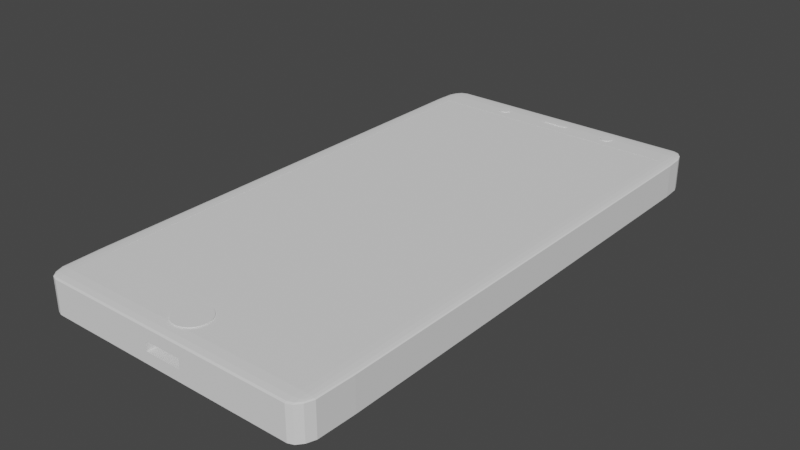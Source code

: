 # Source: phone_r_model.blend  (saved by Blender 2.81.16; exported with 4.5.12 LTS)
import bpy
from mathutils import Matrix  # noqa: F401  (used for matrix-valued properties, if any)

bpy.ops.wm.read_factory_settings(use_empty=True)
scene = bpy.context.scene
scene.name = 'Scene'

# ---- collections
col_collection = bpy.data.collections.new('Collection'); scene.collection.children.link(col_collection)

# ---- world
world_world = bpy.data.worlds.new('World'); scene.world = world_world
world_world.use_nodes = True; world_world.node_tree.nodes.clear()
_N = world_world.node_tree.nodes; _L = world_world.node_tree.links
n0 = _N.new('ShaderNodeOutputWorld'); n0.name = 'World Output'; n0.location = (300, 300)
n1 = _N.new('ShaderNodeBackground'); n1.name = 'Background'; n1.location = (10, 300)
n1.inputs[0].default_value = (0.05088, 0.05088, 0.05088, 1.0)
_L.new(n1.outputs[0], n0.inputs[0])
n0.is_active_output = True
world_world.color = (0.05088, 0.05088, 0.05088)
world_world.use_sun_shadow = False
world_world.sun_shadow_jitter_overblur = 0.0

# ---- meshes
me_cube_001 = bpy.data.meshes.new('Cube.001')
me_cube_001.from_pydata([(-0.08544, -1.09, 0.06675), (-0.08544, -1.09, 0.1132), (0.09198, -1.09, 0.06675), (0.09198, -1.09, 0.1132), (-0.6126, -1.091, 0.002515), (-0.6126, -1.35, 0.01126), (-0.6806, -1.091, 0.01126), (-0.6126, -1.273, 0.003181), (-0.6126, -1.313, 0.005077), (-0.6386, -1.091, 0.003181), (-0.6393, -1.274, 0.003984), (-0.6379, -1.307, 0.005522), (-0.6519, -1.297, 0.006212), (-0.6386, -1.34, 0.01126), (-0.6607, -1.313, 0.01126), (-0.6126, -1.34, 0.007915), (-0.6393, -1.329, 0.007831), (-0.6572, -1.307, 0.008006), (-0.6754, -1.091, 0.007915), (-0.6607, -1.091, 0.005077), (-0.6754, -1.273, 0.01126), (-0.6692, -1.274, 0.007831), (-0.6572, -1.271, 0.005522), (-0.6126, -1.35, 0.1687), (-0.6126, -1.091, 0.1775), (-0.6806, -1.091, 0.1687), (-0.6126, -1.34, 0.1721), (-0.6126, -1.313, 0.1749), (-0.6386, -1.34, 0.1687), (-0.6393, -1.329, 0.1722), (-0.6379, -1.307, 0.1745), (-0.6519, -1.297, 0.1738), (-0.6386, -1.091, 0.1768), (-0.6607, -1.091, 0.1749), (-0.6126, -1.273, 0.1768), (-0.6393, -1.274, 0.176), (-0.6572, -1.271, 0.1745), (-0.6754, -1.273, 0.1687), (-0.6607, -1.313, 0.1687), (-0.6754, -1.091, 0.1721), (-0.6692, -1.274, 0.1722), (-0.6572, -1.307, 0.172), (-0.6126, 1.094, 0.002515), (-0.6806, 1.094, 0.01126), (-0.6126, 1.259, 0.01126), (-0.6386, 1.094, 0.003181), (-0.6607, 1.094, 0.005077), (-0.6126, 1.182, 0.003181), (-0.6393, 1.183, 0.003984), (-0.6572, 1.181, 0.005522), (-0.6519, 1.206, 0.006212), (-0.6754, 1.182, 0.01126), (-0.6607, 1.222, 0.01126), (-0.6754, 1.094, 0.007915), (-0.6692, 1.183, 0.007831), (-0.6572, 1.216, 0.008006), (-0.6126, 1.249, 0.007915), (-0.6126, 1.222, 0.005077), (-0.6386, 1.249, 0.01126), (-0.6393, 1.238, 0.007831), (-0.6379, 1.216, 0.005522), (-0.6126, 1.094, 0.1775), (-0.6126, 1.259, 0.1687), (-0.6806, 1.094, 0.1687), (-0.6126, 1.182, 0.1768), (-0.6126, 1.222, 0.1749), (-0.6386, 1.094, 0.1768), (-0.6393, 1.183, 0.176), (-0.6379, 1.216, 0.1745), (-0.6519, 1.206, 0.1738), (-0.6386, 1.249, 0.1687), (-0.6607, 1.222, 0.1687), (-0.6126, 1.249, 0.1721), (-0.6393, 1.238, 0.1722), (-0.6572, 1.216, 0.172), (-0.6754, 1.094, 0.1721), (-0.6607, 1.094, 0.1749), (-0.6754, 1.182, 0.1687), (-0.6692, 1.183, 0.1722), (-0.6572, 1.181, 0.1745), (0.6121, -1.091, 0.002515), (0.6801, -1.091, 0.01126), (0.6121, -1.35, 0.01126), (0.6381, -1.091, 0.003181), (0.6602, -1.091, 0.005077), (0.6121, -1.273, 0.003181), (0.6388, -1.274, 0.003984), (0.6567, -1.271, 0.005522), (0.6514, -1.297, 0.006212), (0.6749, -1.273, 0.01126), (0.6602, -1.313, 0.01126), (0.6749, -1.091, 0.007915), (0.6687, -1.274, 0.007831), (0.6567, -1.307, 0.008006), (0.6121, -1.34, 0.007915), (0.6121, -1.313, 0.005077), (0.6381, -1.34, 0.01126), (0.6388, -1.329, 0.007831), (0.6374, -1.307, 0.005522), (0.6121, -1.091, 0.1775), (0.6121, -1.35, 0.1687), (0.6801, -1.091, 0.1687), (0.6121, -1.273, 0.1768), (0.6121, -1.313, 0.1749), (0.6381, -1.091, 0.1768), (0.6388, -1.274, 0.176), (0.6374, -1.307, 0.1745), (0.6514, -1.297, 0.1738), (0.6381, -1.34, 0.1687), (0.6602, -1.313, 0.1687), (0.6121, -1.34, 0.1721), (0.6388, -1.329, 0.1722), (0.6567, -1.307, 0.172), (0.6749, -1.091, 0.1721), (0.6602, -1.091, 0.1749), (0.6749, -1.273, 0.1687), (0.6687, -1.274, 0.1722), (0.6567, -1.271, 0.1745), (0.6121, 1.094, 0.002515), (0.6121, 1.259, 0.01126), (0.6801, 1.094, 0.01126), (0.6121, 1.182, 0.003181), (0.6121, 1.222, 0.005077), (0.6381, 1.094, 0.003181), (0.6388, 1.183, 0.003984), (0.6374, 1.216, 0.005522), (0.6514, 1.206, 0.006212), (0.6381, 1.249, 0.01126), (0.6602, 1.222, 0.01126), (0.6121, 1.249, 0.007915), (0.6388, 1.238, 0.007831), (0.6567, 1.216, 0.008006), (0.6749, 1.094, 0.007915), (0.6602, 1.094, 0.005077), (0.6749, 1.182, 0.01126), (0.6687, 1.183, 0.007831), (0.6567, 1.181, 0.005522), (0.6121, 1.094, 0.1775), (0.6801, 1.094, 0.1687), (0.6121, 1.259, 0.1687), (0.6381, 1.094, 0.1768), (0.6602, 1.094, 0.1749), (0.6121, 1.182, 0.1768), (0.6388, 1.183, 0.176), (0.6567, 1.181, 0.1745), (0.6514, 1.206, 0.1738), (0.6749, 1.182, 0.1687), (0.6602, 1.222, 0.1687), (0.6749, 1.094, 0.1721), (0.6687, 1.183, 0.1722), (0.6567, 1.216, 0.172), (0.6121, 1.249, 0.1721), (0.6121, 1.222, 0.1749), (0.6381, 1.249, 0.1687), (0.6388, 1.238, 0.1722), (0.6374, 1.216, 0.1745), (0.09198, -1.35, 0.1132), (0.09198, -1.35, 0.06675), (-0.08544, -1.35, 0.06675), (-0.08544, -1.35, 0.07905), (-0.08544, -1.35, 0.1132), (0.09198, -1.35, 0.1019), (-0.6126, -1.091, 0.1175), (-0.6126, 1.094, 0.1175), (0.6121, -1.091, 0.1175), (0.6121, 1.094, 0.1175)], [], [(0, 2, 3, 1), (2, 157, 161, 156, 3), (0, 158, 157, 2), (3, 156, 160, 1), (82, 100, 161, 157, 158, 159, 5), (120, 138, 101, 81), (24, 99, 164, 162), (6, 25, 63, 43), (44, 62, 139, 119), (4, 7, 10, 9), (7, 8, 11, 10), (9, 10, 22, 19), (10, 11, 12, 22), (5, 13, 16, 15), (13, 14, 17, 16), (15, 16, 11, 8), (16, 17, 12, 11), (6, 18, 21, 20), (18, 19, 22, 21), (20, 21, 17, 14), (21, 22, 12, 17), (23, 26, 29, 28), (26, 27, 30, 29), (28, 29, 41, 38), (29, 30, 31, 41), (24, 32, 35, 34), (32, 33, 36, 35), (34, 35, 30, 27), (35, 36, 31, 30), (25, 37, 40, 39), (37, 38, 41, 40), (39, 40, 36, 33), (40, 41, 31, 36), (42, 45, 48, 47), (45, 46, 49, 48), (47, 48, 60, 57), (48, 49, 50, 60), (43, 51, 54, 53), (51, 52, 55, 54), (53, 54, 49, 46), (54, 55, 50, 49), (44, 56, 59, 58), (56, 57, 60, 59), (58, 59, 55, 52), (59, 60, 50, 55), (61, 64, 67, 66), (64, 65, 68, 67), (66, 67, 79, 76), (67, 68, 69, 79), (62, 70, 73, 72), (70, 71, 74, 73), (72, 73, 68, 65), (73, 74, 69, 68), (63, 75, 78, 77), (75, 76, 79, 78), (77, 78, 74, 71), (78, 79, 69, 74), (80, 83, 86, 85), (83, 84, 87, 86), (85, 86, 98, 95), (86, 87, 88, 98), (81, 89, 92, 91), (89, 90, 93, 92), (91, 92, 87, 84), (92, 93, 88, 87), (82, 94, 97, 96), (94, 95, 98, 97), (96, 97, 93, 90), (97, 98, 88, 93), (99, 102, 105, 104), (102, 103, 106, 105), (104, 105, 117, 114), (105, 106, 107, 117), (100, 108, 111, 110), (108, 109, 112, 111), (110, 111, 106, 103), (111, 112, 107, 106), (101, 113, 116, 115), (113, 114, 117, 116), (115, 116, 112, 109), (116, 117, 107, 112), (118, 121, 124, 123), (121, 122, 125, 124), (123, 124, 136, 133), (124, 125, 126, 136), (119, 127, 130, 129), (127, 128, 131, 130), (129, 130, 125, 122), (130, 131, 126, 125), (120, 132, 135, 134), (132, 133, 136, 135), (134, 135, 131, 128), (135, 136, 126, 131), (137, 140, 143, 142), (140, 141, 144, 143), (142, 143, 155, 152), (143, 144, 145, 155), (138, 146, 149, 148), (146, 147, 150, 149), (148, 149, 144, 141), (149, 150, 145, 144), (139, 151, 154, 153), (151, 152, 155, 154), (153, 154, 150, 147), (154, 155, 145, 150), (42, 4, 9, 45), (45, 9, 19, 46), (46, 19, 18, 53), (53, 18, 6, 43), (5, 23, 28, 13), (13, 28, 38, 14), (14, 38, 37, 20), (20, 37, 25, 6), (24, 61, 66, 32), (32, 66, 76, 33), (33, 76, 75, 39), (39, 75, 63, 25), (62, 44, 58, 70), (70, 58, 52, 71), (71, 52, 51, 77), (77, 51, 43, 63), (118, 42, 47, 121), (121, 47, 57, 122), (122, 57, 56, 129), (129, 56, 44, 119), (61, 137, 142, 64), (64, 142, 152, 65), (65, 152, 151, 72), (72, 151, 139, 62), (138, 120, 134, 146), (146, 134, 128, 147), (147, 128, 127, 153), (153, 127, 119, 139), (80, 118, 123, 83), (83, 123, 133, 84), (84, 133, 132, 91), (91, 132, 120, 81), (137, 99, 104, 140), (140, 104, 114, 141), (141, 114, 113, 148), (148, 113, 101, 138), (100, 82, 96, 108), (108, 96, 90, 109), (109, 90, 89, 115), (115, 89, 81, 101), (4, 80, 85, 7), (7, 85, 95, 8), (8, 95, 94, 15), (15, 94, 82, 5), (99, 24, 34, 102), (102, 34, 27, 103), (103, 27, 26, 110), (110, 26, 23, 100), (42, 118, 80, 4), (158, 0, 1, 160, 159), (5, 159, 160, 156, 161, 100, 23), (165, 163, 162, 164), (99, 137, 165, 164), (137, 61, 163, 165), (61, 24, 162, 163)])
_uv = me_cube_001.uv_layers.new(name='UVMap')
_uv.uv.foreach_set('vector', [0.375, 0.25, 0.375, 0.5, 0.625, 0.5, 0.625, 0.25, 0.375, 0.5, 0.375, 0.7452, 0.5638, 0.7452, 0.625, 0.7452, 0.625, 0.5, 0.125, 0.5, 0.125, 0.7452, 0.375, 0.7452, 0.375, 0.5, 0.625, 0.5, 0.625, 0.7452, 0.875, 0.7452, 0.875, 0.5, 0.3875, 0.7625, 0.6125, 0.7625, 0.5169, 0.8581, 0.4668, 0.8581, 0.4668, 0.8907, 0.4843, 0.8907, 0.3875, 0.9875, 0.3875, 0.5125, 0.6125, 0.5125, 0.6125, 0.7375, 0.3875, 0.7375, 0.8625, 0.7375, 0.6375, 0.7375, 0.6375, 0.7375, 0.8625, 0.7375, 0.3875, 0.0125, 0.6125, 0.0125, 0.6125, 0.2375, 0.3875, 0.2375, 0.3875, 0.2625, 0.6125, 0.2625, 0.6125, 0.4875, 0.3875, 0.4875, 0.1375, 0.7375, 0.1375, 0.7423, 0.1326, 0.7424, 0.1327, 0.7375, 0.1375, 0.7423, 0.1375, 0.75, 0.1328, 0.75, 0.1326, 0.7424, 0.1327, 0.7375, 0.1326, 0.7424, 0.125, 0.7422, 0.125, 0.7375, 0.1326, 0.7424, 0.1328, 0.75, 0.1303, 0.75, 0.125, 0.7422, 0.3875, 0.9875, 0.3875, 0.9923, 0.3826, 0.9924, 0.3827, 0.9875, 0.3875, 0.9923, 0.3875, 1.0, 0.3828, 1.0, 0.3826, 0.9924, 0.3827, 0.9875, 0.3826, 0.9924, 0.375, 0.9922, 0.375, 0.9875, 0.3826, 0.9924, 0.3828, 1.0, 0.3803, 1.0, 0.375, 0.9922, 0.3875, 0.0125, 0.3827, 0.0125, 0.3826, 0.007597, 0.3875, 0.007716, 0.3827, 0.0125, 0.375, 0.0125, 0.375, 0.007845, 0.3826, 0.007597, 0.3875, 0.007716, 0.3826, 0.007597, 0.3828, 0.0, 0.3875, 0.0, 0.3826, 0.007597, 0.375, 0.007845, 0.375, 0.005283, 0.3828, 0.0, 0.6125, 0.9875, 0.6173, 0.9875, 0.6174, 0.9924, 0.6125, 0.9923, 0.6173, 0.9875, 0.625, 0.9875, 0.625, 0.9922, 0.6174, 0.9924, 0.6125, 0.9923, 0.6174, 0.9924, 0.6172, 1.0, 0.6125, 1.0, 0.6174, 0.9924, 0.625, 0.9922, 0.625, 0.9947, 0.6172, 1.0, 0.8625, 0.7375, 0.8673, 0.7375, 0.8674, 0.7424, 0.8625, 0.7423, 0.8673, 0.7375, 0.875, 0.7375, 0.875, 0.7422, 0.8674, 0.7424, 0.8625, 0.7423, 0.8674, 0.7424, 0.8672, 0.75, 0.8625, 0.75, 0.8674, 0.7424, 0.875, 0.7422, 0.875, 0.7447, 0.8672, 0.75, 0.6125, 0.0125, 0.6125, 0.007716, 0.6174, 0.007597, 0.6173, 0.0125, 0.6125, 0.007716, 0.6125, 0.0, 0.6172, 0.0, 0.6174, 0.007597, 0.6173, 0.0125, 0.6174, 0.007597, 0.625, 0.007845, 0.625, 0.0125, 0.6174, 0.007597, 0.6172, 0.0, 0.6197, 0.0, 0.625, 0.007845, 0.1375, 0.5125, 0.1327, 0.5125, 0.1326, 0.5076, 0.1375, 0.5077, 0.1327, 0.5125, 0.125, 0.5125, 0.125, 0.5078, 0.1326, 0.5076, 0.1375, 0.5077, 0.1326, 0.5076, 0.1328, 0.5, 0.1375, 0.5, 0.1326, 0.5076, 0.125, 0.5078, 0.125, 0.5053, 0.1328, 0.5, 0.3875, 0.2375, 0.3875, 0.2423, 0.3826, 0.2424, 0.3827, 0.2375, 0.3875, 0.2423, 0.3875, 0.25, 0.3828, 0.25, 0.3826, 0.2424, 0.3827, 0.2375, 0.3826, 0.2424, 0.375, 0.2422, 0.375, 0.2375, 0.3826, 0.2424, 0.3828, 0.25, 0.3803, 0.25, 0.375, 0.2422, 0.3875, 0.2625, 0.3827, 0.2625, 0.3826, 0.2576, 0.3875, 0.2577, 0.3827, 0.2625, 0.375, 0.2625, 0.375, 0.2578, 0.3826, 0.2576, 0.3875, 0.2577, 0.3826, 0.2576, 0.3828, 0.25, 0.3875, 0.25, 0.3826, 0.2576, 0.375, 0.2578, 0.375, 0.2553, 0.3828, 0.25, 0.8625, 0.5125, 0.8625, 0.5077, 0.8674, 0.5076, 0.8673, 0.5125, 0.8625, 0.5077, 0.8625, 0.5, 0.8672, 0.5, 0.8674, 0.5076, 0.8673, 0.5125, 0.8674, 0.5076, 0.875, 0.5078, 0.875, 0.5125, 0.8674, 0.5076, 0.8672, 0.5, 0.8697, 0.5, 0.875, 0.5078, 0.6125, 0.2625, 0.6125, 0.2577, 0.6174, 0.2576, 0.6173, 0.2625, 0.6125, 0.2577, 0.6125, 0.25, 0.6172, 0.25, 0.6174, 0.2576, 0.6173, 0.2625, 0.6174, 0.2576, 0.625, 0.2578, 0.625, 0.2625, 0.6174, 0.2576, 0.6172, 0.25, 0.6197, 0.25, 0.625, 0.2578, 0.6125, 0.2375, 0.6173, 0.2375, 0.6174, 0.2424, 0.6125, 0.2423, 0.6173, 0.2375, 0.625, 0.2375, 0.625, 0.2422, 0.6174, 0.2424, 0.6125, 0.2423, 0.6174, 0.2424, 0.6172, 0.25, 0.6125, 0.25, 0.6174, 0.2424, 0.625, 0.2422, 0.625, 0.2447, 0.6172, 0.25, 0.3625, 0.7375, 0.3673, 0.7375, 0.3674, 0.7424, 0.3625, 0.7423, 0.3673, 0.7375, 0.375, 0.7375, 0.375, 0.7422, 0.3674, 0.7424, 0.3625, 0.7423, 0.3674, 0.7424, 0.3672, 0.75, 0.3625, 0.75, 0.3674, 0.7424, 0.375, 0.7422, 0.3768, 0.75, 0.3672, 0.75, 0.3875, 0.7375, 0.3875, 0.7423, 0.3826, 0.7424, 0.3827, 0.7375, 0.3875, 0.7423, 0.3875, 0.75, 0.3828, 0.75, 0.3826, 0.7424, 0.3827, 0.7375, 0.3826, 0.7424, 0.375, 0.7422, 0.375, 0.7375, 0.3826, 0.7424, 0.3828, 0.75, 0.3768, 0.75, 0.375, 0.7422, 0.3875, 0.7625, 0.3827, 0.7625, 0.3826, 0.7576, 0.3875, 0.7577, 0.3827, 0.7625, 0.375, 0.7625, 0.375, 0.7578, 0.3826, 0.7576, 0.3875, 0.7577, 0.3826, 0.7576, 0.3828, 0.75, 0.3875, 0.75, 0.3826, 0.7576, 0.375, 0.7578, 0.3768, 0.75, 0.3828, 0.75, 0.6375, 0.7375, 0.6375, 0.7423, 0.6326, 0.7424, 0.6327, 0.7375, 0.6375, 0.7423, 0.6375, 0.75, 0.6328, 0.75, 0.6326, 0.7424, 0.6327, 0.7375, 0.6326, 0.7424, 0.625, 0.7422, 0.625, 0.7375, 0.6326, 0.7424, 0.6328, 0.75, 0.625, 0.7482, 0.625, 0.7422, 0.6125, 0.7625, 0.6125, 0.7577, 0.6174, 0.7576, 0.6173, 0.7625, 0.6125, 0.7577, 0.6125, 0.75, 0.6172, 0.75, 0.6174, 0.7576, 0.6173, 0.7625, 0.6174, 0.7576, 0.625, 0.7578, 0.625, 0.7625, 0.6174, 0.7576, 0.6172, 0.75, 0.625, 0.7482, 0.625, 0.7578, 0.6125, 0.7375, 0.6173, 0.7375, 0.6174, 0.7424, 0.6125, 0.7423, 0.6173, 0.7375, 0.625, 0.7375, 0.625, 0.7422, 0.6174, 0.7424, 0.6125, 0.7423, 0.6174, 0.7424, 0.6172, 0.75, 0.6125, 0.75, 0.6174, 0.7424, 0.625, 0.7422, 0.625, 0.7482, 0.6172, 0.75, 0.3625, 0.5125, 0.3625, 0.5077, 0.3674, 0.5076, 0.3673, 0.5125, 0.3625, 0.5077, 0.3625, 0.5, 0.3672, 0.5, 0.3674, 0.5076, 0.3673, 0.5125, 0.3674, 0.5076, 0.375, 0.5078, 0.375, 0.5125, 0.3674, 0.5076, 0.3672, 0.5, 0.375, 0.5018, 0.375, 0.5078, 0.3875, 0.4875, 0.3875, 0.4923, 0.3826, 0.4924, 0.3827, 0.4875, 0.3875, 0.4923, 0.3875, 0.5, 0.3828, 0.5, 0.3826, 0.4924, 0.3827, 0.4875, 0.3826, 0.4924, 0.375, 0.4922, 0.375, 0.4875, 0.3826, 0.4924, 0.3828, 0.5, 0.375, 0.5018, 0.375, 0.4922, 0.3875, 0.5125, 0.3827, 0.5125, 0.3826, 0.5076, 0.3875, 0.5077, 0.3827, 0.5125, 0.375, 0.5125, 0.375, 0.5078, 0.3826, 0.5076, 0.3875, 0.5077, 0.3826, 0.5076, 0.3828, 0.5, 0.3875, 0.5, 0.3826, 0.5076, 0.375, 0.5078, 0.375, 0.5018, 0.3828, 0.5, 0.6375, 0.5125, 0.6327, 0.5125, 0.6326, 0.5076, 0.6375, 0.5077, 0.6327, 0.5125, 0.625, 0.5125, 0.625, 0.5078, 0.6326, 0.5076, 0.6375, 0.5077, 0.6326, 0.5076, 0.6328, 0.5, 0.6375, 0.5, 0.6326, 0.5076, 0.625, 0.5078, 0.6232, 0.5, 0.6328, 0.5, 0.6125, 0.5125, 0.6125, 0.5077, 0.6174, 0.5076, 0.6173, 0.5125, 0.6125, 0.5077, 0.6125, 0.5, 0.6172, 0.5, 0.6174, 0.5076, 0.6173, 0.5125, 0.6174, 0.5076, 0.625, 0.5078, 0.625, 0.5125, 0.6174, 0.5076, 0.6172, 0.5, 0.6232, 0.5, 0.625, 0.5078, 0.6125, 0.4875, 0.6173, 0.4875, 0.6174, 0.4924, 0.6125, 0.4923, 0.6173, 0.4875, 0.625, 0.4875, 0.625, 0.4922, 0.6174, 0.4924, 0.6125, 0.4923, 0.6174, 0.4924, 0.6172, 0.5, 0.6125, 0.5, 0.6174, 0.4924, 0.625, 0.4922, 0.6232, 0.5, 0.6172, 0.5, 0.1375, 0.5125, 0.1375, 0.7375, 0.1327, 0.7375, 0.1327, 0.5125, 0.1327, 0.5125, 0.1327, 0.7375, 0.125, 0.7375, 0.125, 0.5125, 0.375, 0.2375, 0.375, 0.0125, 0.3827, 0.0125, 0.3827, 0.2375, 0.3827, 0.2375, 0.3827, 0.0125, 0.3875, 0.0125, 0.3875, 0.2375, 0.3875, 0.9875, 0.6125, 0.9875, 0.6125, 0.9923, 0.3875, 0.9923, 0.3875, 0.9923, 0.6125, 0.9923, 0.6125, 1.0, 0.3875, 1.0, 0.3875, 0.0, 0.6125, 0.0, 0.6125, 0.007716, 0.3875, 0.007716, 0.3875, 0.007716, 0.6125, 0.007716, 0.6125, 0.0125, 0.3875, 0.0125, 0.8625, 0.7375, 0.8625, 0.5125, 0.8673, 0.5125, 0.8673, 0.7375, 0.8673, 0.7375, 0.8673, 0.5125, 0.875, 0.5125, 0.875, 0.7375, 0.625, 0.0125, 0.625, 0.2375, 0.6173, 0.2375, 0.6173, 0.0125, 0.6173, 0.0125, 0.6173, 0.2375, 0.6125, 0.2375, 0.6125, 0.0125, 0.6125, 0.2625, 0.3875, 0.2625, 0.3875, 0.2577, 0.6125, 0.2577, 0.6125, 0.2577, 0.3875, 0.2577, 0.3875, 0.25, 0.6125, 0.25, 0.6125, 0.25, 0.3875, 0.25, 0.3875, 0.2423, 0.6125, 0.2423, 0.6125, 0.2423, 0.3875, 0.2423, 0.3875, 0.2375, 0.6125, 0.2375, 0.3625, 0.5125, 0.1375, 0.5125, 0.1375, 0.5077, 0.3625, 0.5077, 0.3625, 0.5077, 0.1375, 0.5077, 0.1375, 0.5, 0.3625, 0.5, 0.375, 0.4875, 0.375, 0.2625, 0.3827, 0.2625, 0.3827, 0.4875, 0.3827, 0.4875, 0.3827, 0.2625, 0.3875, 0.2625, 0.3875, 0.4875, 0.8625, 0.5125, 0.6375, 0.5125, 0.6375, 0.5077, 0.8625, 0.5077, 0.8625, 0.5077, 0.6375, 0.5077, 0.6375, 0.5, 0.8625, 0.5, 0.625, 0.2625, 0.625, 0.4875, 0.6173, 0.4875, 0.6173, 0.2625, 0.6173, 0.2625, 0.6173, 0.4875, 0.6125, 0.4875, 0.6125, 0.2625, 0.6125, 0.5125, 0.3875, 0.5125, 0.3875, 0.5077, 0.6125, 0.5077, 0.6125, 0.5077, 0.3875, 0.5077, 0.3875, 0.5, 0.6125, 0.5, 0.6125, 0.5, 0.3875, 0.5, 0.3875, 0.4923, 0.6125, 0.4923, 0.6125, 0.4923, 0.3875, 0.4923, 0.3875, 0.4875, 0.6125, 0.4875, 0.3625, 0.7375, 0.3625, 0.5125, 0.3673, 0.5125, 0.3673, 0.7375, 0.3673, 0.7375, 0.3673, 0.5125, 0.375, 0.5125, 0.375, 0.7375, 0.375, 0.7375, 0.375, 0.5125, 0.3827, 0.5125, 0.3827, 0.7375, 0.3827, 0.7375, 0.3827, 0.5125, 0.3875, 0.5125, 0.3875, 0.7375, 0.6375, 0.5125, 0.6375, 0.7375, 0.6327, 0.7375, 0.6327, 0.5125, 0.6327, 0.5125, 0.6327, 0.7375, 0.625, 0.7375, 0.625, 0.5125, 0.625, 0.5125, 0.625, 0.7375, 0.6173, 0.7375, 0.6173, 0.5125, 0.6173, 0.5125, 0.6173, 0.7375, 0.6125, 0.7375, 0.6125, 0.5125, 0.6125, 0.7625, 0.3875, 0.7625, 0.3875, 0.7577, 0.6125, 0.7577, 0.6125, 0.7577, 0.3875, 0.7577, 0.3875, 0.75, 0.6125, 0.75, 0.6125, 0.75, 0.3875, 0.75, 0.3875, 0.7423, 0.6125, 0.7423, 0.6125, 0.7423, 0.3875, 0.7423, 0.3875, 0.7375, 0.6125, 0.7375, 0.1375, 0.7375, 0.3625, 0.7375, 0.3625, 0.7423, 0.1375, 0.7423, 0.1375, 0.7423, 0.3625, 0.7423, 0.3625, 0.75, 0.1375, 0.75, 0.375, 0.9875, 0.375, 0.7625, 0.3827, 0.7625, 0.3827, 0.9875, 0.3827, 0.9875, 0.3827, 0.7625, 0.3875, 0.7625, 0.3875, 0.9875, 0.6375, 0.7375, 0.8625, 0.7375, 0.8625, 0.7423, 0.6375, 0.7423, 0.6375, 0.7423, 0.8625, 0.7423, 0.8625, 0.75, 0.6375, 0.75, 0.625, 0.7625, 0.625, 0.9875, 0.6173, 0.9875, 0.6173, 0.7625, 0.6173, 0.7625, 0.6173, 0.9875, 0.6125, 0.9875, 0.6125, 0.7625, 0.1375, 0.5125, 0.3625, 0.5125, 0.3625, 0.7375, 0.1375, 0.7375, 0.375, 0.004816, 0.375, 0.25, 0.625, 0.25, 0.625, 0.004816, 0.4411, 0.004816, 0.3875, 0.9875, 0.4843, 0.8907, 0.5332, 0.8907, 0.5332, 0.8581, 0.5169, 0.8581, 0.6125, 0.7625, 0.6125, 0.9875, 1.0, 1.0, 0.0002339, 1.0, 7.403e-05, 7.396e-05, 0.9999, 7.396e-05, 0.6375, 0.7375, 0.6375, 0.5125, 0.6375, 0.5125, 0.6375, 0.7375, 0.6375, 0.5125, 0.8625, 0.5125, 0.8625, 0.5125, 0.6375, 0.5125, 0.8625, 0.5125, 0.8625, 0.7375, 0.8625, 0.7375, 0.8625, 0.5125])
me_cube_001.use_remesh_fix_poles = True
me_cube_001.use_remesh_preserve_attributes = False
me_cube_001.use_mirror_vertex_groups = False
me_cube_001.update()
me_plane = bpy.data.meshes.new('Plane')
me_plane.from_pydata([(-0.6128, -1.095, 0.1771), (0.6128, -1.095, 0.1771), (-0.6128, 1.095, 0.1771), (0.6128, 1.095, 0.1771)], [], [(0, 1, 3, 2)])
_uv = me_plane.uv_layers.new(name='UVMap')
_uv.uv.foreach_set('vector', [0.9999, 0.9999, 0.0001001, 0.9999, 9.998e-05, 0.0001001, 0.9999, 9.998e-05])
me_plane.use_remesh_fix_poles = True
me_plane.use_remesh_preserve_attributes = False
me_plane.use_mirror_vertex_groups = False
me_plane.update()
me_cylinder = bpy.data.meshes.new('Cylinder')
me_cylinder.from_pydata([(0.0, -1.119, 0.1774), (0.0, -1.119, 0.1811), (0.01582, -1.12, 0.1774), (0.01582, -1.12, 0.1811), (0.03104, -1.125, 0.1774), (0.03104, -1.125, 0.1811), (0.04506, -1.133, 0.1774), (0.04506, -1.133, 0.1811), (0.05735, -1.143, 0.1774), (0.05735, -1.143, 0.1811), (0.06743, -1.155, 0.1774), (0.06743, -1.155, 0.1811), (0.07493, -1.169, 0.1774), (0.07493, -1.169, 0.1811), (0.07954, -1.184, 0.1774), (0.07954, -1.184, 0.1811), (0.0811, -1.2, 0.1774), (0.0811, -1.2, 0.1811), (0.07954, -1.216, 0.1774), (0.07954, -1.216, 0.1811), (0.07493, -1.231, 0.1774), (0.07493, -1.231, 0.1811), (0.06743, -1.245, 0.1774), (0.06743, -1.245, 0.1811), (0.05735, -1.257, 0.1774), (0.05735, -1.257, 0.1811), (0.04506, -1.267, 0.1774), (0.04506, -1.267, 0.1811), (0.03104, -1.275, 0.1774), (0.03104, -1.275, 0.1811), (0.01582, -1.28, 0.1774), (0.01582, -1.28, 0.1811), (-2.643e-08, -1.281, 0.1774), (-2.643e-08, -1.281, 0.1811), (-0.01582, -1.28, 0.1774), (-0.01582, -1.28, 0.1811), (-0.03104, -1.275, 0.1774), (-0.03104, -1.275, 0.1811), (-0.04506, -1.267, 0.1774), (-0.04506, -1.267, 0.1811), (-0.05735, -1.257, 0.1774), (-0.05735, -1.257, 0.1811), (-0.06743, -1.245, 0.1774), (-0.06743, -1.245, 0.1811), (-0.07493, -1.231, 0.1774), (-0.07493, -1.231, 0.1811), (-0.07954, -1.216, 0.1774), (-0.07954, -1.216, 0.1811), (-0.0811, -1.2, 0.1774), (-0.0811, -1.2, 0.1811), (-0.07954, -1.184, 0.1774), (-0.07954, -1.184, 0.1811), (-0.07493, -1.169, 0.1774), (-0.07493, -1.169, 0.1811), (-0.06743, -1.155, 0.1774), (-0.06743, -1.155, 0.1811), (-0.05735, -1.143, 0.1774), (-0.05735, -1.143, 0.1811), (-0.04506, -1.133, 0.1774), (-0.04506, -1.133, 0.1811), (-0.03104, -1.125, 0.1774), (-0.03104, -1.125, 0.1811), (-0.01582, -1.12, 0.1774), (-0.01582, -1.12, 0.1811)], [], [(0, 1, 3, 2), (2, 3, 5, 4), (4, 5, 7, 6), (6, 7, 9, 8), (8, 9, 11, 10), (10, 11, 13, 12), (12, 13, 15, 14), (14, 15, 17, 16), (16, 17, 19, 18), (18, 19, 21, 20), (20, 21, 23, 22), (22, 23, 25, 24), (24, 25, 27, 26), (26, 27, 29, 28), (28, 29, 31, 30), (30, 31, 33, 32), (32, 33, 35, 34), (34, 35, 37, 36), (36, 37, 39, 38), (38, 39, 41, 40), (40, 41, 43, 42), (42, 43, 45, 44), (44, 45, 47, 46), (46, 47, 49, 48), (48, 49, 51, 50), (50, 51, 53, 52), (52, 53, 55, 54), (54, 55, 57, 56), (56, 57, 59, 58), (58, 59, 61, 60), (3, 1, 63, 61, 59, 57, 55, 53, 51, 49, 47, 45, 43, 41, 39, 37, 35, 33, 31, 29, 27, 25, 23, 21, 19, 17, 15, 13, 11, 9, 7, 5), (60, 61, 63, 62), (62, 63, 1, 0), (0, 2, 4, 6, 8, 10, 12, 14, 16, 18, 20, 22, 24, 26, 28, 30, 32, 34, 36, 38, 40, 42, 44, 46, 48, 50, 52, 54, 56, 58, 60, 62)])
_uv = me_cylinder.uv_layers.new(name='UVMap')
_uv.uv.foreach_set('vector', [1.0, 0.5, 1.0, 1.0, 0.9688, 1.0, 0.9688, 0.5, 0.9688, 0.5, 0.9688, 1.0, 0.9375, 1.0, 0.9375, 0.5, 0.9375, 0.5, 0.9375, 1.0, 0.9062, 1.0, 0.9062, 0.5, 0.9062, 0.5, 0.9062, 1.0, 0.875, 1.0, 0.875, 0.5, 0.875, 0.5, 0.875, 1.0, 0.8438, 1.0, 0.8438, 0.5, 0.8438, 0.5, 0.8438, 1.0, 0.8125, 1.0, 0.8125, 0.5, 0.8125, 0.5, 0.8125, 1.0, 0.7812, 1.0, 0.7812, 0.5, 0.7812, 0.5, 0.7812, 1.0, 0.75, 1.0, 0.75, 0.5, 0.75, 0.5, 0.75, 1.0, 0.7188, 1.0, 0.7188, 0.5, 0.7188, 0.5, 0.7188, 1.0, 0.6875, 1.0, 0.6875, 0.5, 0.6875, 0.5, 0.6875, 1.0, 0.6562, 1.0, 0.6562, 0.5, 0.6562, 0.5, 0.6562, 1.0, 0.625, 1.0, 0.625, 0.5, 0.625, 0.5, 0.625, 1.0, 0.5938, 1.0, 0.5938, 0.5, 0.5938, 0.5, 0.5938, 1.0, 0.5625, 1.0, 0.5625, 0.5, 0.5625, 0.5, 0.5625, 1.0, 0.5312, 1.0, 0.5312, 0.5, 0.5312, 0.5, 0.5312, 1.0, 0.5, 1.0, 0.5, 0.5, 0.5, 0.5, 0.5, 1.0, 0.4688, 1.0, 0.4688, 0.5, 0.4688, 0.5, 0.4688, 1.0, 0.4375, 1.0, 0.4375, 0.5, 0.4375, 0.5, 0.4375, 1.0, 0.4062, 1.0, 0.4062, 0.5, 0.4062, 0.5, 0.4062, 1.0, 0.375, 1.0, 0.375, 0.5, 0.375, 0.5, 0.375, 1.0, 0.3438, 1.0, 0.3438, 0.5, 0.3438, 0.5, 0.3438, 1.0, 0.3125, 1.0, 0.3125, 0.5, 0.3125, 0.5, 0.3125, 1.0, 0.2812, 1.0, 0.2812, 0.5, 0.2812, 0.5, 0.2812, 1.0, 0.25, 1.0, 0.25, 0.5, 0.25, 0.5, 0.25, 1.0, 0.2188, 1.0, 0.2188, 0.5, 0.2188, 0.5, 0.2188, 1.0, 0.1875, 1.0, 0.1875, 0.5, 0.1875, 0.5, 0.1875, 1.0, 0.1562, 1.0, 0.1562, 0.5, 0.1562, 0.5, 0.1562, 1.0, 0.125, 1.0, 0.125, 0.5, 0.125, 0.5, 0.125, 1.0, 0.09375, 1.0, 0.09375, 0.5, 0.09375, 0.5, 0.09375, 1.0, 0.0625, 1.0, 0.0625, 0.5, 0.2968, 0.4854, 0.25, 0.49, 0.2032, 0.4854, 0.1582, 0.4717, 0.1167, 0.4496, 0.08029, 0.4197, 0.05045, 0.3833, 0.02827, 0.3418, 0.01461, 0.2968, 0.01, 0.25, 0.01461, 0.2032, 0.02827, 0.1582, 0.05045, 0.1167, 0.08029, 0.08029, 0.1167, 0.05045, 0.1582, 0.02827, 0.2032, 0.01461, 0.25, 0.01, 0.2968, 0.01461, 0.3418, 0.02827, 0.3833, 0.05045, 0.4197, 0.08029, 0.4496, 0.1167, 0.4717, 0.1582, 0.4854, 0.2032, 0.49, 0.25, 0.4854, 0.2968, 0.4717, 0.3418, 0.4496, 0.3833, 0.4197, 0.4197, 0.3833, 0.4496, 0.3418, 0.4717, 0.0625, 0.5, 0.0625, 1.0, 0.03125, 1.0, 0.03125, 0.5, 0.03125, 0.5, 0.03125, 1.0, 0.0, 1.0, 0.0, 0.5, 0.75, 0.49, 0.7968, 0.4854, 0.8418, 0.4717, 0.8833, 0.4496, 0.9197, 0.4197, 0.9496, 0.3833, 0.9717, 0.3418, 0.9854, 0.2968, 0.99, 0.25, 0.9854, 0.2032, 0.9717, 0.1582, 0.9496, 0.1167, 0.9197, 0.08029, 0.8833, 0.05045, 0.8418, 0.02827, 0.7968, 0.01461, 0.75, 0.01, 0.7032, 0.01461, 0.6582, 0.02827, 0.6167, 0.05045, 0.5803, 0.08029, 0.5504, 0.1167, 0.5283, 0.1582, 0.5146, 0.2032, 0.51, 0.25, 0.5146, 0.2968, 0.5283, 0.3418, 0.5504, 0.3833, 0.5803, 0.4197, 0.6167, 0.4496, 0.6582, 0.4717, 0.7032, 0.4854])
me_cylinder.use_remesh_fix_poles = True
me_cylinder.use_remesh_preserve_attributes = False
me_cylinder.use_mirror_vertex_groups = False
me_cylinder.update()
me_cylinder_001 = bpy.data.meshes.new('Cylinder.001')
me_cylinder_001.from_pydata([(4.098e-08, 1.182, 0.1774), (4.098e-08, 1.182, 0.1811), (4.109e-08, 1.182, 0.1774), (4.109e-08, 1.182, 0.1811), (0.05195, 1.181, 0.1774), (0.05195, 1.181, 0.1811), (0.05615, 1.18, 0.1774), (0.05615, 1.18, 0.1811), (0.05984, 1.178, 0.1774), (0.05984, 1.178, 0.1811), (0.06287, 1.177, 0.1774), (0.06287, 1.177, 0.1811), (0.06511, 1.175, 0.1774), (0.06511, 1.175, 0.1811), (0.0665, 1.172, 0.1774), (0.0665, 1.172, 0.1811), (0.06697, 1.17, 0.1774), (0.06697, 1.17, 0.1811), (0.0665, 1.168, 0.1774), (0.0665, 1.168, 0.1811), (0.06511, 1.165, 0.1774), (0.06511, 1.165, 0.1811), (0.06287, 1.163, 0.1774), (0.06287, 1.163, 0.1811), (0.05984, 1.162, 0.1774), (0.05984, 1.162, 0.1811), (0.05615, 1.16, 0.1774), (0.05615, 1.16, 0.1811), (0.05195, 1.159, 0.1774), (0.05195, 1.159, 0.1811), (-2.659e-08, 1.158, 0.1774), (-2.659e-08, 1.158, 0.1811), (-2.608e-08, 1.158, 0.1774), (-2.608e-08, 1.158, 0.1811), (-2.659e-08, 1.158, 0.1774), (-2.659e-08, 1.158, 0.1811), (-0.05195, 1.159, 0.1774), (-0.05195, 1.159, 0.1811), (-0.05615, 1.16, 0.1774), (-0.05615, 1.16, 0.1811), (-0.05984, 1.162, 0.1774), (-0.05984, 1.162, 0.1811), (-0.06287, 1.163, 0.1774), (-0.06287, 1.163, 0.1811), (-0.06511, 1.165, 0.1774), (-0.06511, 1.165, 0.1811), (-0.0665, 1.168, 0.1774), (-0.0665, 1.168, 0.1811), (-0.06697, 1.17, 0.1774), (-0.06697, 1.17, 0.1811), (-0.0665, 1.172, 0.1774), (-0.0665, 1.172, 0.1811), (-0.06511, 1.175, 0.1774), (-0.06511, 1.175, 0.1811), (-0.06287, 1.177, 0.1774), (-0.06287, 1.177, 0.1811), (-0.05984, 1.178, 0.1774), (-0.05984, 1.178, 0.1811), (-0.05615, 1.18, 0.1774), (-0.05615, 1.18, 0.1811), (-0.05195, 1.181, 0.1774), (-0.05195, 1.181, 0.1811), (4.109e-08, 1.182, 0.1774), (4.109e-08, 1.182, 0.1811)], [], [(0, 1, 3, 2), (2, 3, 5, 4), (4, 5, 7, 6), (6, 7, 9, 8), (8, 9, 11, 10), (10, 11, 13, 12), (12, 13, 15, 14), (14, 15, 17, 16), (16, 17, 19, 18), (18, 19, 21, 20), (20, 21, 23, 22), (22, 23, 25, 24), (24, 25, 27, 26), (26, 27, 29, 28), (28, 29, 31, 30), (30, 31, 33, 32), (32, 33, 35, 34), (34, 35, 37, 36), (36, 37, 39, 38), (38, 39, 41, 40), (40, 41, 43, 42), (42, 43, 45, 44), (44, 45, 47, 46), (46, 47, 49, 48), (48, 49, 51, 50), (50, 51, 53, 52), (52, 53, 55, 54), (54, 55, 57, 56), (56, 57, 59, 58), (58, 59, 61, 60), (3, 1, 63, 61, 59, 57, 55, 53, 51, 49, 47, 45, 43, 41, 39, 37, 35, 33, 31, 29, 27, 25, 23, 21, 19, 17, 15, 13, 11, 9, 7, 5), (60, 61, 63, 62), (62, 63, 1, 0), (0, 2, 4, 6, 8, 10, 12, 14, 16, 18, 20, 22, 24, 26, 28, 30, 32, 34, 36, 38, 40, 42, 44, 46, 48, 50, 52, 54, 56, 58, 60, 62)])
_uv = me_cylinder_001.uv_layers.new(name='UVMap')
_uv.uv.foreach_set('vector', [1.0, 0.5, 1.0, 1.0, 0.9688, 1.0, 0.9688, 0.5, 0.9688, 0.5, 0.9688, 1.0, 0.9375, 1.0, 0.9375, 0.5, 0.9375, 0.5, 0.9375, 1.0, 0.9062, 1.0, 0.9062, 0.5, 0.9062, 0.5, 0.9062, 1.0, 0.875, 1.0, 0.875, 0.5, 0.875, 0.5, 0.875, 1.0, 0.8438, 1.0, 0.8438, 0.5, 0.8438, 0.5, 0.8438, 1.0, 0.8125, 1.0, 0.8125, 0.5, 0.8125, 0.5, 0.8125, 1.0, 0.7812, 1.0, 0.7812, 0.5, 0.7812, 0.5, 0.7812, 1.0, 0.75, 1.0, 0.75, 0.5, 0.75, 0.5, 0.75, 1.0, 0.7188, 1.0, 0.7188, 0.5, 0.7188, 0.5, 0.7188, 1.0, 0.6875, 1.0, 0.6875, 0.5, 0.6875, 0.5, 0.6875, 1.0, 0.6562, 1.0, 0.6562, 0.5, 0.6562, 0.5, 0.6562, 1.0, 0.625, 1.0, 0.625, 0.5, 0.625, 0.5, 0.625, 1.0, 0.5938, 1.0, 0.5938, 0.5, 0.5938, 0.5, 0.5938, 1.0, 0.5625, 1.0, 0.5625, 0.5, 0.5625, 0.5, 0.5625, 1.0, 0.5312, 1.0, 0.5312, 0.5, 0.5312, 0.5, 0.5312, 1.0, 0.5, 1.0, 0.5, 0.5, 0.5, 0.5, 0.5, 1.0, 0.4688, 1.0, 0.4688, 0.5, 0.4688, 0.5, 0.4688, 1.0, 0.4375, 1.0, 0.4375, 0.5, 0.4375, 0.5, 0.4375, 1.0, 0.4062, 1.0, 0.4062, 0.5, 0.4062, 0.5, 0.4062, 1.0, 0.375, 1.0, 0.375, 0.5, 0.375, 0.5, 0.375, 1.0, 0.3438, 1.0, 0.3438, 0.5, 0.3438, 0.5, 0.3438, 1.0, 0.3125, 1.0, 0.3125, 0.5, 0.3125, 0.5, 0.3125, 1.0, 0.2812, 1.0, 0.2812, 0.5, 0.2812, 0.5, 0.2812, 1.0, 0.25, 1.0, 0.25, 0.5, 0.25, 0.5, 0.25, 1.0, 0.2188, 1.0, 0.2188, 0.5, 0.2188, 0.5, 0.2188, 1.0, 0.1875, 1.0, 0.1875, 0.5, 0.1875, 0.5, 0.1875, 1.0, 0.1562, 1.0, 0.1562, 0.5, 0.1562, 0.5, 0.1562, 1.0, 0.125, 1.0, 0.125, 0.5, 0.125, 0.5, 0.125, 1.0, 0.09375, 1.0, 0.09375, 0.5, 0.09375, 0.5, 0.09375, 1.0, 0.0625, 1.0, 0.0625, 0.5, 0.2968, 0.4854, 0.25, 0.49, 0.2032, 0.4854, 0.1582, 0.4717, 0.1167, 0.4496, 0.08029, 0.4197, 0.05045, 0.3833, 0.02827, 0.3418, 0.01461, 0.2968, 0.01, 0.25, 0.01461, 0.2032, 0.02827, 0.1582, 0.05045, 0.1167, 0.08029, 0.08029, 0.1167, 0.05045, 0.1582, 0.02827, 0.2032, 0.01461, 0.25, 0.01, 0.2968, 0.01461, 0.3418, 0.02827, 0.3833, 0.05045, 0.4197, 0.08029, 0.4496, 0.1167, 0.4717, 0.1582, 0.4854, 0.2032, 0.49, 0.25, 0.4854, 0.2968, 0.4717, 0.3418, 0.4496, 0.3833, 0.4197, 0.4197, 0.3833, 0.4496, 0.3418, 0.4717, 0.0625, 0.5, 0.0625, 1.0, 0.03125, 1.0, 0.03125, 0.5, 0.03125, 0.5, 0.03125, 1.0, 0.0, 1.0, 0.0, 0.5, 0.75, 0.49, 0.7968, 0.4854, 0.8418, 0.4717, 0.8833, 0.4496, 0.9197, 0.4197, 0.9496, 0.3833, 0.9717, 0.3418, 0.9854, 0.2968, 0.99, 0.25, 0.9854, 0.2032, 0.9717, 0.1582, 0.9496, 0.1167, 0.9197, 0.08029, 0.8833, 0.05045, 0.8418, 0.02827, 0.7968, 0.01461, 0.75, 0.01, 0.7032, 0.01461, 0.6582, 0.02827, 0.6167, 0.05045, 0.5803, 0.08029, 0.5504, 0.1167, 0.5283, 0.1582, 0.5146, 0.2032, 0.51, 0.25, 0.5146, 0.2968, 0.5283, 0.3418, 0.5504, 0.3833, 0.5803, 0.4197, 0.6167, 0.4496, 0.6582, 0.4717, 0.7032, 0.4854])
me_cylinder_001.use_remesh_fix_poles = True
me_cylinder_001.use_remesh_preserve_attributes = False
me_cylinder_001.use_mirror_vertex_groups = False
me_cylinder_001.update()
me_cylinder_003 = bpy.data.meshes.new('Cylinder.003')
me_cylinder_003.from_pydata([(0.2978, 1.195, 0.1774), (0.2978, 1.195, 0.1811), (0.3035, 1.195, 0.1774), (0.3035, 1.195, 0.1811), (0.309, 1.193, 0.1774), (0.309, 1.193, 0.1811), (0.314, 1.19, 0.1774), (0.314, 1.19, 0.1811), (0.3185, 1.187, 0.1774), (0.3185, 1.187, 0.1811), (0.3221, 1.182, 0.1774), (0.3221, 1.182, 0.1811), (0.3248, 1.177, 0.1774), (0.3248, 1.177, 0.1811), (0.3265, 1.172, 0.1774), (0.3265, 1.172, 0.1811), (0.327, 1.166, 0.1774), (0.327, 1.166, 0.1811), (0.3265, 1.16, 0.1774), (0.3265, 1.16, 0.1811), (0.3248, 1.155, 0.1774), (0.3248, 1.155, 0.1811), (0.3221, 1.15, 0.1774), (0.3221, 1.15, 0.1811), (0.3185, 1.145, 0.1774), (0.3185, 1.145, 0.1811), (0.314, 1.142, 0.1774), (0.314, 1.142, 0.1811), (0.309, 1.139, 0.1774), (0.309, 1.139, 0.1811), (0.3035, 1.137, 0.1774), (0.3035, 1.137, 0.1811), (0.2978, 1.137, 0.1774), (0.2978, 1.137, 0.1811), (0.2921, 1.137, 0.1774), (0.2921, 1.137, 0.1811), (0.2866, 1.139, 0.1774), (0.2866, 1.139, 0.1811), (0.2816, 1.142, 0.1774), (0.2816, 1.142, 0.1811), (0.2772, 1.145, 0.1774), (0.2772, 1.145, 0.1811), (0.2735, 1.15, 0.1774), (0.2735, 1.15, 0.1811), (0.2708, 1.155, 0.1774), (0.2708, 1.155, 0.1811), (0.2692, 1.16, 0.1774), (0.2692, 1.16, 0.1811), (0.2686, 1.166, 0.1774), (0.2686, 1.166, 0.1811), (0.2692, 1.172, 0.1774), (0.2692, 1.172, 0.1811), (0.2708, 1.177, 0.1774), (0.2708, 1.177, 0.1811), (0.2735, 1.182, 0.1774), (0.2735, 1.182, 0.1811), (0.2772, 1.187, 0.1774), (0.2772, 1.187, 0.1811), (0.2816, 1.19, 0.1774), (0.2816, 1.19, 0.1811), (0.2866, 1.193, 0.1774), (0.2866, 1.193, 0.1811), (0.2921, 1.195, 0.1774), (0.2921, 1.195, 0.1811)], [], [(0, 1, 3, 2), (2, 3, 5, 4), (4, 5, 7, 6), (6, 7, 9, 8), (8, 9, 11, 10), (10, 11, 13, 12), (12, 13, 15, 14), (14, 15, 17, 16), (16, 17, 19, 18), (18, 19, 21, 20), (20, 21, 23, 22), (22, 23, 25, 24), (24, 25, 27, 26), (26, 27, 29, 28), (28, 29, 31, 30), (30, 31, 33, 32), (32, 33, 35, 34), (34, 35, 37, 36), (36, 37, 39, 38), (38, 39, 41, 40), (40, 41, 43, 42), (42, 43, 45, 44), (44, 45, 47, 46), (46, 47, 49, 48), (48, 49, 51, 50), (50, 51, 53, 52), (52, 53, 55, 54), (54, 55, 57, 56), (56, 57, 59, 58), (58, 59, 61, 60), (3, 1, 63, 61, 59, 57, 55, 53, 51, 49, 47, 45, 43, 41, 39, 37, 35, 33, 31, 29, 27, 25, 23, 21, 19, 17, 15, 13, 11, 9, 7, 5), (60, 61, 63, 62), (62, 63, 1, 0), (0, 2, 4, 6, 8, 10, 12, 14, 16, 18, 20, 22, 24, 26, 28, 30, 32, 34, 36, 38, 40, 42, 44, 46, 48, 50, 52, 54, 56, 58, 60, 62)])
_uv = me_cylinder_003.uv_layers.new(name='UVMap')
_uv.uv.foreach_set('vector', [1.0, 0.5, 1.0, 1.0, 0.9688, 1.0, 0.9688, 0.5, 0.9688, 0.5, 0.9688, 1.0, 0.9375, 1.0, 0.9375, 0.5, 0.9375, 0.5, 0.9375, 1.0, 0.9062, 1.0, 0.9062, 0.5, 0.9062, 0.5, 0.9062, 1.0, 0.875, 1.0, 0.875, 0.5, 0.875, 0.5, 0.875, 1.0, 0.8438, 1.0, 0.8438, 0.5, 0.8438, 0.5, 0.8438, 1.0, 0.8125, 1.0, 0.8125, 0.5, 0.8125, 0.5, 0.8125, 1.0, 0.7812, 1.0, 0.7812, 0.5, 0.7812, 0.5, 0.7812, 1.0, 0.75, 1.0, 0.75, 0.5, 0.75, 0.5, 0.75, 1.0, 0.7188, 1.0, 0.7188, 0.5, 0.7188, 0.5, 0.7188, 1.0, 0.6875, 1.0, 0.6875, 0.5, 0.6875, 0.5, 0.6875, 1.0, 0.6562, 1.0, 0.6562, 0.5, 0.6562, 0.5, 0.6562, 1.0, 0.625, 1.0, 0.625, 0.5, 0.625, 0.5, 0.625, 1.0, 0.5938, 1.0, 0.5938, 0.5, 0.5938, 0.5, 0.5938, 1.0, 0.5625, 1.0, 0.5625, 0.5, 0.5625, 0.5, 0.5625, 1.0, 0.5312, 1.0, 0.5312, 0.5, 0.5312, 0.5, 0.5312, 1.0, 0.5, 1.0, 0.5, 0.5, 0.5, 0.5, 0.5, 1.0, 0.4688, 1.0, 0.4688, 0.5, 0.4688, 0.5, 0.4688, 1.0, 0.4375, 1.0, 0.4375, 0.5, 0.4375, 0.5, 0.4375, 1.0, 0.4062, 1.0, 0.4062, 0.5, 0.4062, 0.5, 0.4062, 1.0, 0.375, 1.0, 0.375, 0.5, 0.375, 0.5, 0.375, 1.0, 0.3438, 1.0, 0.3438, 0.5, 0.3438, 0.5, 0.3438, 1.0, 0.3125, 1.0, 0.3125, 0.5, 0.3125, 0.5, 0.3125, 1.0, 0.2812, 1.0, 0.2812, 0.5, 0.2812, 0.5, 0.2812, 1.0, 0.25, 1.0, 0.25, 0.5, 0.25, 0.5, 0.25, 1.0, 0.2188, 1.0, 0.2188, 0.5, 0.2188, 0.5, 0.2188, 1.0, 0.1875, 1.0, 0.1875, 0.5, 0.1875, 0.5, 0.1875, 1.0, 0.1562, 1.0, 0.1562, 0.5, 0.1562, 0.5, 0.1562, 1.0, 0.125, 1.0, 0.125, 0.5, 0.125, 0.5, 0.125, 1.0, 0.09375, 1.0, 0.09375, 0.5, 0.09375, 0.5, 0.09375, 1.0, 0.0625, 1.0, 0.0625, 0.5, 0.2968, 0.4854, 0.25, 0.49, 0.2032, 0.4854, 0.1582, 0.4717, 0.1167, 0.4496, 0.08029, 0.4197, 0.05045, 0.3833, 0.02827, 0.3418, 0.01461, 0.2968, 0.01, 0.25, 0.01461, 0.2032, 0.02827, 0.1582, 0.05045, 0.1167, 0.08029, 0.08029, 0.1167, 0.05045, 0.1582, 0.02827, 0.2032, 0.01461, 0.25, 0.01, 0.2968, 0.01461, 0.3418, 0.02827, 0.3833, 0.05045, 0.4197, 0.08029, 0.4496, 0.1167, 0.4717, 0.1582, 0.4854, 0.2032, 0.49, 0.25, 0.4854, 0.2968, 0.4717, 0.3418, 0.4496, 0.3833, 0.4197, 0.4197, 0.3833, 0.4496, 0.3418, 0.4717, 0.0625, 0.5, 0.0625, 1.0, 0.03125, 1.0, 0.03125, 0.5, 0.03125, 0.5, 0.03125, 1.0, 0.0, 1.0, 0.0, 0.5, 0.75, 0.49, 0.7968, 0.4854, 0.8418, 0.4717, 0.8833, 0.4496, 0.9197, 0.4197, 0.9496, 0.3833, 0.9717, 0.3418, 0.9854, 0.2968, 0.99, 0.25, 0.9854, 0.2032, 0.9717, 0.1582, 0.9496, 0.1167, 0.9197, 0.08029, 0.8833, 0.05045, 0.8418, 0.02827, 0.7968, 0.01461, 0.75, 0.01, 0.7032, 0.01461, 0.6582, 0.02827, 0.6167, 0.05045, 0.5803, 0.08029, 0.5504, 0.1167, 0.5283, 0.1582, 0.5146, 0.2032, 0.51, 0.25, 0.5146, 0.2968, 0.5283, 0.3418, 0.5504, 0.3833, 0.5803, 0.4197, 0.6167, 0.4496, 0.6582, 0.4717, 0.7032, 0.4854])
me_cylinder_003.use_remesh_fix_poles = True
me_cylinder_003.use_remesh_preserve_attributes = False
me_cylinder_003.use_mirror_vertex_groups = False
me_cylinder_003.update()
me_cylinder_002 = bpy.data.meshes.new('Cylinder.002')
me_cylinder_002.from_pydata([(-0.3022, 1.195, 0.1774), (-0.3022, 1.195, 0.1811), (-0.2965, 1.195, 0.1774), (-0.2965, 1.195, 0.1811), (-0.291, 1.193, 0.1774), (-0.291, 1.193, 0.1811), (-0.286, 1.19, 0.1774), (-0.286, 1.19, 0.1811), (-0.2815, 1.187, 0.1774), (-0.2815, 1.187, 0.1811), (-0.2779, 1.182, 0.1774), (-0.2779, 1.182, 0.1811), (-0.2752, 1.177, 0.1774), (-0.2752, 1.177, 0.1811), (-0.2735, 1.172, 0.1774), (-0.2735, 1.172, 0.1811), (-0.273, 1.166, 0.1774), (-0.273, 1.166, 0.1811), (-0.2735, 1.16, 0.1774), (-0.2735, 1.16, 0.1811), (-0.2752, 1.155, 0.1774), (-0.2752, 1.155, 0.1811), (-0.2779, 1.15, 0.1774), (-0.2779, 1.15, 0.1811), (-0.2815, 1.145, 0.1774), (-0.2815, 1.145, 0.1811), (-0.286, 1.142, 0.1774), (-0.286, 1.142, 0.1811), (-0.291, 1.139, 0.1774), (-0.291, 1.139, 0.1811), (-0.2965, 1.137, 0.1774), (-0.2965, 1.137, 0.1811), (-0.3022, 1.137, 0.1774), (-0.3022, 1.137, 0.1811), (-0.3079, 1.137, 0.1774), (-0.3079, 1.137, 0.1811), (-0.3134, 1.139, 0.1774), (-0.3134, 1.139, 0.1811), (-0.3184, 1.142, 0.1774), (-0.3184, 1.142, 0.1811), (-0.3228, 1.145, 0.1774), (-0.3228, 1.145, 0.1811), (-0.3265, 1.15, 0.1774), (-0.3265, 1.15, 0.1811), (-0.3292, 1.155, 0.1774), (-0.3292, 1.155, 0.1811), (-0.3308, 1.16, 0.1774), (-0.3308, 1.16, 0.1811), (-0.3314, 1.166, 0.1774), (-0.3314, 1.166, 0.1811), (-0.3308, 1.172, 0.1774), (-0.3308, 1.172, 0.1811), (-0.3292, 1.177, 0.1774), (-0.3292, 1.177, 0.1811), (-0.3265, 1.182, 0.1774), (-0.3265, 1.182, 0.1811), (-0.3228, 1.187, 0.1774), (-0.3228, 1.187, 0.1811), (-0.3184, 1.19, 0.1774), (-0.3184, 1.19, 0.1811), (-0.3134, 1.193, 0.1774), (-0.3134, 1.193, 0.1811), (-0.3079, 1.195, 0.1774), (-0.3079, 1.195, 0.1811)], [], [(0, 1, 3, 2), (2, 3, 5, 4), (4, 5, 7, 6), (6, 7, 9, 8), (8, 9, 11, 10), (10, 11, 13, 12), (12, 13, 15, 14), (14, 15, 17, 16), (16, 17, 19, 18), (18, 19, 21, 20), (20, 21, 23, 22), (22, 23, 25, 24), (24, 25, 27, 26), (26, 27, 29, 28), (28, 29, 31, 30), (30, 31, 33, 32), (32, 33, 35, 34), (34, 35, 37, 36), (36, 37, 39, 38), (38, 39, 41, 40), (40, 41, 43, 42), (42, 43, 45, 44), (44, 45, 47, 46), (46, 47, 49, 48), (48, 49, 51, 50), (50, 51, 53, 52), (52, 53, 55, 54), (54, 55, 57, 56), (56, 57, 59, 58), (58, 59, 61, 60), (3, 1, 63, 61, 59, 57, 55, 53, 51, 49, 47, 45, 43, 41, 39, 37, 35, 33, 31, 29, 27, 25, 23, 21, 19, 17, 15, 13, 11, 9, 7, 5), (60, 61, 63, 62), (62, 63, 1, 0), (0, 2, 4, 6, 8, 10, 12, 14, 16, 18, 20, 22, 24, 26, 28, 30, 32, 34, 36, 38, 40, 42, 44, 46, 48, 50, 52, 54, 56, 58, 60, 62)])
_uv = me_cylinder_002.uv_layers.new(name='UVMap')
_uv.uv.foreach_set('vector', [1.0, 0.5, 1.0, 1.0, 0.9688, 1.0, 0.9688, 0.5, 0.9688, 0.5, 0.9688, 1.0, 0.9375, 1.0, 0.9375, 0.5, 0.9375, 0.5, 0.9375, 1.0, 0.9062, 1.0, 0.9062, 0.5, 0.9062, 0.5, 0.9062, 1.0, 0.875, 1.0, 0.875, 0.5, 0.875, 0.5, 0.875, 1.0, 0.8438, 1.0, 0.8438, 0.5, 0.8438, 0.5, 0.8438, 1.0, 0.8125, 1.0, 0.8125, 0.5, 0.8125, 0.5, 0.8125, 1.0, 0.7812, 1.0, 0.7812, 0.5, 0.7812, 0.5, 0.7812, 1.0, 0.75, 1.0, 0.75, 0.5, 0.75, 0.5, 0.75, 1.0, 0.7188, 1.0, 0.7188, 0.5, 0.7188, 0.5, 0.7188, 1.0, 0.6875, 1.0, 0.6875, 0.5, 0.6875, 0.5, 0.6875, 1.0, 0.6562, 1.0, 0.6562, 0.5, 0.6562, 0.5, 0.6562, 1.0, 0.625, 1.0, 0.625, 0.5, 0.625, 0.5, 0.625, 1.0, 0.5938, 1.0, 0.5938, 0.5, 0.5938, 0.5, 0.5938, 1.0, 0.5625, 1.0, 0.5625, 0.5, 0.5625, 0.5, 0.5625, 1.0, 0.5312, 1.0, 0.5312, 0.5, 0.5312, 0.5, 0.5312, 1.0, 0.5, 1.0, 0.5, 0.5, 0.5, 0.5, 0.5, 1.0, 0.4688, 1.0, 0.4688, 0.5, 0.4688, 0.5, 0.4688, 1.0, 0.4375, 1.0, 0.4375, 0.5, 0.4375, 0.5, 0.4375, 1.0, 0.4062, 1.0, 0.4062, 0.5, 0.4062, 0.5, 0.4062, 1.0, 0.375, 1.0, 0.375, 0.5, 0.375, 0.5, 0.375, 1.0, 0.3438, 1.0, 0.3438, 0.5, 0.3438, 0.5, 0.3438, 1.0, 0.3125, 1.0, 0.3125, 0.5, 0.3125, 0.5, 0.3125, 1.0, 0.2812, 1.0, 0.2812, 0.5, 0.2812, 0.5, 0.2812, 1.0, 0.25, 1.0, 0.25, 0.5, 0.25, 0.5, 0.25, 1.0, 0.2188, 1.0, 0.2188, 0.5, 0.2188, 0.5, 0.2188, 1.0, 0.1875, 1.0, 0.1875, 0.5, 0.1875, 0.5, 0.1875, 1.0, 0.1562, 1.0, 0.1562, 0.5, 0.1562, 0.5, 0.1562, 1.0, 0.125, 1.0, 0.125, 0.5, 0.125, 0.5, 0.125, 1.0, 0.09375, 1.0, 0.09375, 0.5, 0.09375, 0.5, 0.09375, 1.0, 0.0625, 1.0, 0.0625, 0.5, 0.2968, 0.4854, 0.25, 0.49, 0.2032, 0.4854, 0.1582, 0.4717, 0.1167, 0.4496, 0.08029, 0.4197, 0.05045, 0.3833, 0.02827, 0.3418, 0.01461, 0.2968, 0.01, 0.25, 0.01461, 0.2032, 0.02827, 0.1582, 0.05045, 0.1167, 0.08029, 0.08029, 0.1167, 0.05045, 0.1582, 0.02827, 0.2032, 0.01461, 0.25, 0.01, 0.2968, 0.01461, 0.3418, 0.02827, 0.3833, 0.05045, 0.4197, 0.08029, 0.4496, 0.1167, 0.4717, 0.1582, 0.4854, 0.2032, 0.49, 0.25, 0.4854, 0.2968, 0.4717, 0.3418, 0.4496, 0.3833, 0.4197, 0.4197, 0.3833, 0.4496, 0.3418, 0.4717, 0.0625, 0.5, 0.0625, 1.0, 0.03125, 1.0, 0.03125, 0.5, 0.03125, 0.5, 0.03125, 1.0, 0.0, 1.0, 0.0, 0.5, 0.75, 0.49, 0.7968, 0.4854, 0.8418, 0.4717, 0.8833, 0.4496, 0.9197, 0.4197, 0.9496, 0.3833, 0.9717, 0.3418, 0.9854, 0.2968, 0.99, 0.25, 0.9854, 0.2032, 0.9717, 0.1582, 0.9496, 0.1167, 0.9197, 0.08029, 0.8833, 0.05045, 0.8418, 0.02827, 0.7968, 0.01461, 0.75, 0.01, 0.7032, 0.01461, 0.6582, 0.02827, 0.6167, 0.05045, 0.5803, 0.08029, 0.5504, 0.1167, 0.5283, 0.1582, 0.5146, 0.2032, 0.51, 0.25, 0.5146, 0.2968, 0.5283, 0.3418, 0.5504, 0.3833, 0.5803, 0.4197, 0.6167, 0.4496, 0.6582, 0.4717, 0.7032, 0.4854])
me_cylinder_002.use_remesh_fix_poles = True
me_cylinder_002.use_remesh_preserve_attributes = False
me_cylinder_002.use_mirror_vertex_groups = False
me_cylinder_002.update()
me_cylinder_004 = bpy.data.meshes.new('Cylinder.004')
me_cylinder_004.from_pydata([(0.0, 1.0, -1.0), (0.0, 1.0, 1.0), (0.1951, 0.9808, -1.0), (0.1951, 0.9808, 1.0), (0.3827, 0.9239, -1.0), (0.3827, 0.9239, 1.0), (0.5556, 0.8315, -1.0), (0.5556, 0.8315, 1.0), (0.7071, 0.7071, -1.0), (0.7071, 0.7071, 1.0), (0.8315, 0.5556, -1.0), (0.8315, 0.5556, 1.0), (0.9239, 0.3827, -1.0), (0.9239, 0.3827, 1.0), (0.9808, 0.1951, -1.0), (0.9808, 0.1951, 1.0), (1.0, 7.55e-08, -1.0), (1.0, 7.55e-08, 1.0), (0.9808, -0.1951, -1.0), (0.9808, -0.1951, 1.0), (0.9239, -0.3827, -1.0), (0.9239, -0.3827, 1.0), (0.8315, -0.5556, -1.0), (0.8315, -0.5556, 1.0), (0.7071, -0.7071, -1.0), (0.7071, -0.7071, 1.0), (0.5556, -0.8315, -1.0), (0.5556, -0.8315, 1.0), (0.3827, -0.9239, -1.0), (0.3827, -0.9239, 1.0), (0.1951, -0.9808, -1.0), (0.1951, -0.9808, 1.0), (-3.258e-07, -1.0, -1.0), (-3.258e-07, -1.0, 1.0), (-0.1951, -0.9808, -1.0), (-0.1951, -0.9808, 1.0), (-0.3827, -0.9239, -1.0), (-0.3827, -0.9239, 1.0), (-0.5556, -0.8315, -1.0), (-0.5556, -0.8315, 1.0), (-0.7071, -0.7071, -1.0), (-0.7071, -0.7071, 1.0), (-0.8315, -0.5556, -1.0), (-0.8315, -0.5556, 1.0), (-0.9239, -0.3827, -1.0), (-0.9239, -0.3827, 1.0), (-0.9808, -0.1951, -1.0), (-0.9808, -0.1951, 1.0), (-1.0, 9.656e-07, -1.0), (-1.0, 9.656e-07, 1.0), (-0.9808, 0.1951, -1.0), (-0.9808, 0.1951, 1.0), (-0.9239, 0.3827, -1.0), (-0.9239, 0.3827, 1.0), (-0.8315, 0.5556, -1.0), (-0.8315, 0.5556, 1.0), (-0.7071, 0.7071, -1.0), (-0.7071, 0.7071, 1.0), (-0.5556, 0.8315, -1.0), (-0.5556, 0.8315, 1.0), (-0.3827, 0.9239, -1.0), (-0.3827, 0.9239, 1.0), (-0.1951, 0.9808, -1.0), (-0.1951, 0.9808, 1.0)], [], [(0, 1, 3, 2), (2, 3, 5, 4), (4, 5, 7, 6), (6, 7, 9, 8), (8, 9, 11, 10), (10, 11, 13, 12), (12, 13, 15, 14), (14, 15, 17, 16), (16, 17, 19, 18), (18, 19, 21, 20), (20, 21, 23, 22), (22, 23, 25, 24), (24, 25, 27, 26), (26, 27, 29, 28), (28, 29, 31, 30), (30, 31, 33, 32), (32, 33, 35, 34), (34, 35, 37, 36), (36, 37, 39, 38), (38, 39, 41, 40), (40, 41, 43, 42), (42, 43, 45, 44), (44, 45, 47, 46), (46, 47, 49, 48), (48, 49, 51, 50), (50, 51, 53, 52), (52, 53, 55, 54), (54, 55, 57, 56), (56, 57, 59, 58), (58, 59, 61, 60), (3, 1, 63, 61, 59, 57, 55, 53, 51, 49, 47, 45, 43, 41, 39, 37, 35, 33, 31, 29, 27, 25, 23, 21, 19, 17, 15, 13, 11, 9, 7, 5), (60, 61, 63, 62), (62, 63, 1, 0), (0, 2, 4, 6, 8, 10, 12, 14, 16, 18, 20, 22, 24, 26, 28, 30, 32, 34, 36, 38, 40, 42, 44, 46, 48, 50, 52, 54, 56, 58, 60, 62)])
_uv = me_cylinder_004.uv_layers.new(name='UVMap')
_uv.uv.foreach_set('vector', [1.0, 0.5, 1.0, 1.0, 0.9688, 1.0, 0.9688, 0.5, 0.9688, 0.5, 0.9688, 1.0, 0.9375, 1.0, 0.9375, 0.5, 0.9375, 0.5, 0.9375, 1.0, 0.9062, 1.0, 0.9062, 0.5, 0.9062, 0.5, 0.9062, 1.0, 0.875, 1.0, 0.875, 0.5, 0.875, 0.5, 0.875, 1.0, 0.8438, 1.0, 0.8438, 0.5, 0.8438, 0.5, 0.8438, 1.0, 0.8125, 1.0, 0.8125, 0.5, 0.8125, 0.5, 0.8125, 1.0, 0.7812, 1.0, 0.7812, 0.5, 0.7812, 0.5, 0.7812, 1.0, 0.75, 1.0, 0.75, 0.5, 0.75, 0.5, 0.75, 1.0, 0.7188, 1.0, 0.7188, 0.5, 0.7188, 0.5, 0.7188, 1.0, 0.6875, 1.0, 0.6875, 0.5, 0.6875, 0.5, 0.6875, 1.0, 0.6562, 1.0, 0.6562, 0.5, 0.6562, 0.5, 0.6562, 1.0, 0.625, 1.0, 0.625, 0.5, 0.625, 0.5, 0.625, 1.0, 0.5938, 1.0, 0.5938, 0.5, 0.5938, 0.5, 0.5938, 1.0, 0.5625, 1.0, 0.5625, 0.5, 0.5625, 0.5, 0.5625, 1.0, 0.5312, 1.0, 0.5312, 0.5, 0.5312, 0.5, 0.5312, 1.0, 0.5, 1.0, 0.5, 0.5, 0.5, 0.5, 0.5, 1.0, 0.4688, 1.0, 0.4688, 0.5, 0.4688, 0.5, 0.4688, 1.0, 0.4375, 1.0, 0.4375, 0.5, 0.4375, 0.5, 0.4375, 1.0, 0.4062, 1.0, 0.4062, 0.5, 0.4062, 0.5, 0.4062, 1.0, 0.375, 1.0, 0.375, 0.5, 0.375, 0.5, 0.375, 1.0, 0.3438, 1.0, 0.3438, 0.5, 0.3438, 0.5, 0.3438, 1.0, 0.3125, 1.0, 0.3125, 0.5, 0.3125, 0.5, 0.3125, 1.0, 0.2812, 1.0, 0.2812, 0.5, 0.2812, 0.5, 0.2812, 1.0, 0.25, 1.0, 0.25, 0.5, 0.25, 0.5, 0.25, 1.0, 0.2188, 1.0, 0.2188, 0.5, 0.2188, 0.5, 0.2188, 1.0, 0.1875, 1.0, 0.1875, 0.5, 0.1875, 0.5, 0.1875, 1.0, 0.1562, 1.0, 0.1562, 0.5, 0.1562, 0.5, 0.1562, 1.0, 0.125, 1.0, 0.125, 0.5, 0.125, 0.5, 0.125, 1.0, 0.09375, 1.0, 0.09375, 0.5, 0.09375, 0.5, 0.09375, 1.0, 0.0625, 1.0, 0.0625, 0.5, 0.2968, 0.4854, 0.25, 0.49, 0.2032, 0.4854, 0.1582, 0.4717, 0.1167, 0.4496, 0.08029, 0.4197, 0.05045, 0.3833, 0.02827, 0.3418, 0.01461, 0.2968, 0.01, 0.25, 0.01461, 0.2032, 0.02827, 0.1582, 0.05045, 0.1167, 0.08029, 0.08029, 0.1167, 0.05045, 0.1582, 0.02827, 0.2032, 0.01461, 0.25, 0.01, 0.2968, 0.01461, 0.3418, 0.02827, 0.3833, 0.05045, 0.4197, 0.08029, 0.4496, 0.1167, 0.4717, 0.1582, 0.4854, 0.2032, 0.49, 0.25, 0.4854, 0.2968, 0.4717, 0.3418, 0.4496, 0.3833, 0.4197, 0.4197, 0.3833, 0.4496, 0.3418, 0.4717, 0.0625, 0.5, 0.0625, 1.0, 0.03125, 1.0, 0.03125, 0.5, 0.03125, 0.5, 0.03125, 1.0, 0.0, 1.0, 0.0, 0.5, 0.75, 0.49, 0.7968, 0.4854, 0.8418, 0.4717, 0.8833, 0.4496, 0.9197, 0.4197, 0.9496, 0.3833, 0.9717, 0.3418, 0.9854, 0.2968, 0.99, 0.25, 0.9854, 0.2032, 0.9717, 0.1582, 0.9496, 0.1167, 0.9197, 0.08029, 0.8833, 0.05045, 0.8418, 0.02827, 0.7968, 0.01461, 0.75, 0.01, 0.7032, 0.01461, 0.6582, 0.02827, 0.6167, 0.05045, 0.5803, 0.08029, 0.5504, 0.1167, 0.5283, 0.1582, 0.5146, 0.2032, 0.51, 0.25, 0.5146, 0.2968, 0.5283, 0.3418, 0.5504, 0.3833, 0.5803, 0.4197, 0.6167, 0.4496, 0.6582, 0.4717, 0.7032, 0.4854])
me_cylinder_004.use_remesh_fix_poles = True
me_cylinder_004.use_remesh_preserve_attributes = False
me_cylinder_004.use_mirror_vertex_groups = False
me_cylinder_004.update()

# ---- objects
ob_body = bpy.data.objects.new('body', me_cube_001)
ob_display = bpy.data.objects.new('display', me_plane)
ob_button_home = bpy.data.objects.new('button_home', me_cylinder)
ob_button_top = bpy.data.objects.new('button_top', me_cylinder_001)
ob_cam = bpy.data.objects.new('cam', me_cylinder_003)
ob_flash = bpy.data.objects.new('flash', me_cylinder_002)
ob_cam_back = bpy.data.objects.new('cam_back', me_cylinder_004)

# ---- transforms, parenting, visibility, modifiers, constraints
ob_body.location = (0.0, 0.0, 0.0)
ob_body.lineart.crease_threshold = 0.0
ob_display.location = (0.0, 0.0, 0.0)
ob_display.lineart.crease_threshold = 0.0
ob_button_home.location = (0.0, 0.0, 0.0)
ob_button_home.lineart.crease_threshold = 0.0
ob_button_top.location = (0.0, 0.0, 0.0)
ob_button_top.lineart.crease_threshold = 0.0
ob_cam.location = (0.0, 0.0, 0.0)
ob_cam.lineart.crease_threshold = 0.0
ob_flash.location = (0.0, 0.0, 0.0)
ob_flash.lineart.crease_threshold = 0.0
ob_cam_back.location = (0.3695, 0.994, -0.0005321)
ob_cam_back.scale = (0.108, 0.108, 0.006229)
ob_cam_back.lineart.crease_threshold = 0.0

# ---- collection membership
col_collection.objects.link(ob_body)
col_collection.objects.link(ob_display)
col_collection.objects.link(ob_button_home)
col_collection.objects.link(ob_button_top)
col_collection.objects.link(ob_cam)
col_collection.objects.link(ob_flash)
col_collection.objects.link(ob_cam_back)

# ---- scene / render settings (as saved in the file)
scene.camera = ob_body
scene.frame_start = 1; scene.frame_end = 250; scene.frame_set(0)
scene.render.engine = 'BLENDER_EEVEE_NEXT'
scene.cycles.use_denoising = False
scene.cycles.samples = 128
scene.cycles.sampling_pattern = 'TABULATED_SOBOL'
scene.cycles.use_adaptive_sampling = False
scene.cycles.use_light_tree = False
scene.view_settings.view_transform = 'Filmic'
bpy.context.view_layer.update()

# ---- added for rendering (the .blend has no active camera and no usable light): camera, sun
cam_auto = bpy.data.cameras.new('AutoCamera')
cam_auto.lens = 50.0
cam_auto.sensor_width = 36.0
cam_auto.clip_end = 1000.0
ob_auto_camera = bpy.data.objects.new('AutoCamera', cam_auto)
scene.collection.objects.link(ob_auto_camera)
ob_auto_camera.location = (2.72741, -3.31861, 2.26932)
ob_auto_camera.rotation_euler = (1.09748, -7.21219e-08, 0.694738)
scene.camera = ob_auto_camera
light_auto_sun = bpy.data.lights.new('AutoSun', 'SUN')
light_auto_sun.energy = 3.0
light_auto_sun.angle = 0.0523599
ob_auto_sun = bpy.data.objects.new('AutoSun', light_auto_sun)
scene.collection.objects.link(ob_auto_sun)
ob_auto_sun.rotation_euler = (0.872665, 0.174533, 0.523599)
bpy.context.view_layer.update()
